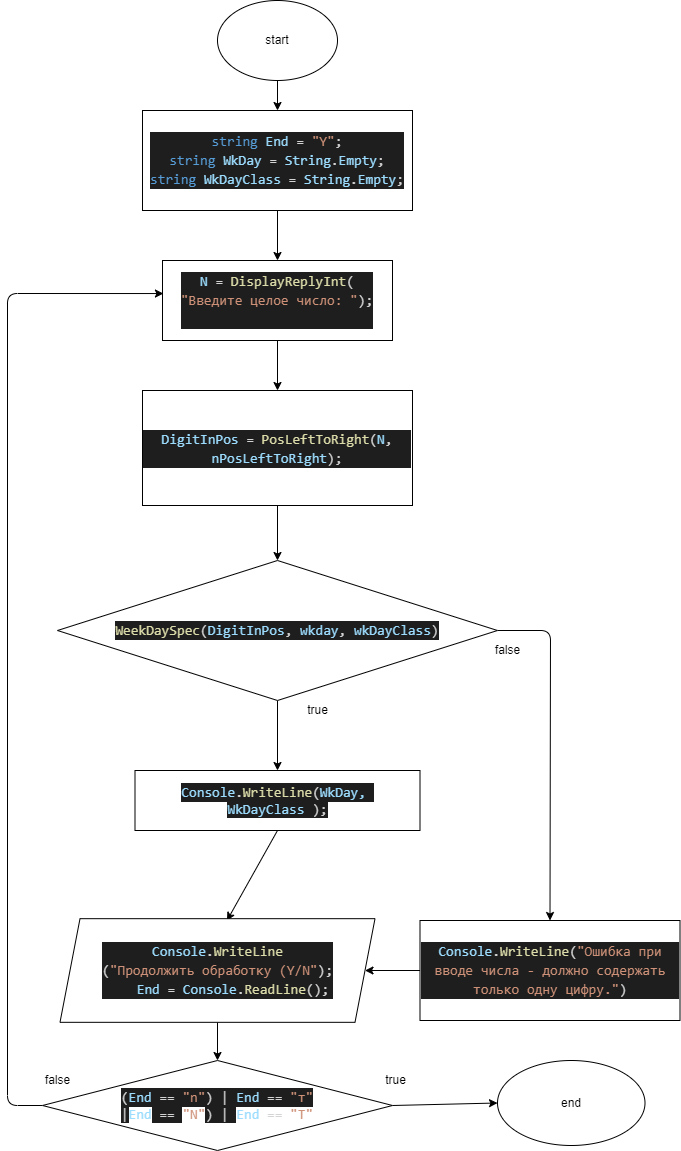

The diagram above was exported from draw.io. Its source (the exported page's mxGraphModel, read from the mxfile embedded in the PNG):
<mxGraphModel dx="899" dy="691" grid="1" gridSize="10" guides="1" tooltips="1" connect="1" arrows="1" fold="1" page="1" pageScale="1" pageWidth="827" pageHeight="1169" math="0" shadow="0">
  <root>
    <mxCell id="0" />
    <mxCell id="1" parent="0" />
    <mxCell id="38" style="edgeStyle=none;html=1;entryX=0.5;entryY=0;entryDx=0;entryDy=0;" edge="1" parent="1" source="2" target="4">
      <mxGeometry relative="1" as="geometry" />
    </mxCell>
    <mxCell id="2" value="start" style="ellipse;whiteSpace=wrap;html=1;" vertex="1" parent="1">
      <mxGeometry x="230" width="120" height="80" as="geometry" />
    </mxCell>
    <mxCell id="37" style="edgeStyle=none;html=1;exitX=0.5;exitY=1;exitDx=0;exitDy=0;entryX=0.5;entryY=0;entryDx=0;entryDy=0;" edge="1" parent="1" source="4" target="7">
      <mxGeometry relative="1" as="geometry" />
    </mxCell>
    <mxCell id="4" value="&lt;div style=&quot;color: rgb(212 , 212 , 212) ; background-color: rgb(30 , 30 , 30) ; font-family: &amp;#34;consolas&amp;#34; , &amp;#34;courier new&amp;#34; , monospace ; font-size: 14px ; line-height: 19px&quot;&gt;&lt;div&gt;&lt;span style=&quot;color: #569cd6&quot;&gt;string&lt;/span&gt; &lt;span style=&quot;color: #9cdcfe&quot;&gt;End&lt;/span&gt; = &lt;span style=&quot;color: #ce9178&quot;&gt;&quot;Y&quot;&lt;/span&gt;;&lt;/div&gt;&lt;div&gt;&lt;span style=&quot;color: #569cd6&quot;&gt;string&lt;/span&gt; &lt;span style=&quot;color: #9cdcfe&quot;&gt;WkDay&lt;/span&gt; = &lt;span style=&quot;color: #9cdcfe&quot;&gt;String&lt;/span&gt;.&lt;span style=&quot;color: #9cdcfe&quot;&gt;Empty&lt;/span&gt;;&lt;/div&gt;&lt;div&gt;&lt;span style=&quot;color: #569cd6&quot;&gt;string&lt;/span&gt; &lt;span style=&quot;color: #9cdcfe&quot;&gt;WkDayClass&lt;/span&gt; = &lt;span style=&quot;color: #9cdcfe&quot;&gt;String&lt;/span&gt;.&lt;span style=&quot;color: #9cdcfe&quot;&gt;Empty&lt;/span&gt;;&lt;/div&gt;&lt;/div&gt;" style="rounded=0;whiteSpace=wrap;html=1;" vertex="1" parent="1">
      <mxGeometry x="155" y="110" width="270" height="100" as="geometry" />
    </mxCell>
    <mxCell id="36" style="edgeStyle=none;html=1;exitX=0.5;exitY=1;exitDx=0;exitDy=0;entryX=0.5;entryY=0;entryDx=0;entryDy=0;" edge="1" parent="1" source="7" target="8">
      <mxGeometry relative="1" as="geometry" />
    </mxCell>
    <mxCell id="7" value="&lt;div style=&quot;color: rgb(212 , 212 , 212) ; background-color: rgb(30 , 30 , 30) ; font-family: &amp;#34;consolas&amp;#34; , &amp;#34;courier new&amp;#34; , monospace ; font-size: 14px ; line-height: 19px&quot;&gt;&lt;div&gt;&lt;span style=&quot;color: #9cdcfe&quot;&gt;N&lt;/span&gt; = &lt;span style=&quot;color: #dcdcaa&quot;&gt;DisplayReplyInt&lt;/span&gt;(&lt;/div&gt;&lt;div&gt;&lt;span style=&quot;color: #ce9178&quot;&gt;&quot;Введите целое число: &quot;&lt;/span&gt;);&lt;/div&gt;&lt;br&gt;&lt;/div&gt;" style="rounded=0;whiteSpace=wrap;html=1;" vertex="1" parent="1">
      <mxGeometry x="175" y="260" width="230" height="80" as="geometry" />
    </mxCell>
    <mxCell id="33" style="edgeStyle=none;html=1;exitX=0.5;exitY=1;exitDx=0;exitDy=0;entryX=0.5;entryY=0;entryDx=0;entryDy=0;" edge="1" parent="1" source="8" target="10">
      <mxGeometry relative="1" as="geometry" />
    </mxCell>
    <mxCell id="8" value="&lt;div style=&quot;color: rgb(212 , 212 , 212) ; background-color: rgb(30 , 30 , 30) ; font-family: &amp;#34;consolas&amp;#34; , &amp;#34;courier new&amp;#34; , monospace ; font-size: 14px ; line-height: 19px&quot;&gt;&lt;span style=&quot;color: #9cdcfe&quot;&gt;DigitInPos&lt;/span&gt; = &lt;span style=&quot;color: #dcdcaa&quot;&gt;PosLeftToRight&lt;/span&gt;(&lt;span style=&quot;color: #9cdcfe&quot;&gt;N&lt;/span&gt;, &lt;span style=&quot;color: #9cdcfe&quot;&gt;nPosLeftToRight&lt;/span&gt;);&lt;/div&gt;" style="rounded=0;whiteSpace=wrap;html=1;" vertex="1" parent="1">
      <mxGeometry x="155" y="390" width="270" height="115" as="geometry" />
    </mxCell>
    <mxCell id="14" style="edgeStyle=none;html=1;exitX=0.5;exitY=1;exitDx=0;exitDy=0;entryX=0.5;entryY=0;entryDx=0;entryDy=0;" edge="1" parent="1" source="10" target="12">
      <mxGeometry relative="1" as="geometry">
        <mxPoint x="290" y="900" as="targetPoint" />
      </mxGeometry>
    </mxCell>
    <mxCell id="19" style="edgeStyle=none;html=1;exitX=1;exitY=0.5;exitDx=0;exitDy=0;entryX=0.5;entryY=0;entryDx=0;entryDy=0;" edge="1" parent="1" source="10" target="13">
      <mxGeometry relative="1" as="geometry">
        <mxPoint x="560" y="990" as="targetPoint" />
        <Array as="points">
          <mxPoint x="563" y="630" />
        </Array>
      </mxGeometry>
    </mxCell>
    <mxCell id="10" value="&lt;div style=&quot;color: rgb(212 , 212 , 212) ; background-color: rgb(30 , 30 , 30) ; font-family: &amp;#34;consolas&amp;#34; , &amp;#34;courier new&amp;#34; , monospace ; font-size: 14px ; line-height: 19px&quot;&gt;&lt;span style=&quot;color: #dcdcaa&quot;&gt;WeekDaySpec&lt;/span&gt;(&lt;span style=&quot;color: #9cdcfe&quot;&gt;DigitInPos&lt;/span&gt;, &lt;span style=&quot;color: #9cdcfe&quot;&gt;wkday&lt;/span&gt;, &lt;span style=&quot;color: #9cdcfe&quot;&gt;wkDayClass&lt;/span&gt;)&lt;/div&gt;" style="rhombus;whiteSpace=wrap;html=1;" vertex="1" parent="1">
      <mxGeometry x="70" y="560" width="440" height="140" as="geometry" />
    </mxCell>
    <mxCell id="24" style="edgeStyle=none;html=1;exitX=0.5;exitY=1;exitDx=0;exitDy=0;entryX=0.53;entryY=0.019;entryDx=0;entryDy=0;entryPerimeter=0;" edge="1" parent="1" source="12" target="21">
      <mxGeometry relative="1" as="geometry" />
    </mxCell>
    <mxCell id="12" value="&lt;div style=&quot;color: rgb(212 , 212 , 212) ; background-color: rgb(30 , 30 , 30) ; font-family: &amp;#34;consolas&amp;#34; , &amp;#34;courier new&amp;#34; , monospace ; font-size: 14px ; line-height: 19px&quot;&gt;&lt;span style=&quot;color: #9cdcfe&quot;&gt;Console&lt;/span&gt;.&lt;span style=&quot;color: #dcdcaa&quot;&gt;WriteLine&lt;/span&gt;(&lt;span style=&quot;color: #9cdcfe&quot;&gt;WkDay,&amp;nbsp;&lt;/span&gt;&lt;/div&gt;&lt;span style=&quot;color: rgb(156 , 220 , 254) ; font-family: &amp;#34;consolas&amp;#34; , &amp;#34;courier new&amp;#34; , monospace ; font-size: 14px ; background-color: rgb(30 , 30 , 30)&quot;&gt;WkDayClass&amp;nbsp;&lt;/span&gt;&lt;span style=&quot;background-color: rgb(30 , 30 , 30) ; color: rgb(212 , 212 , 212) ; font-family: &amp;#34;consolas&amp;#34; , &amp;#34;courier new&amp;#34; , monospace ; font-size: 14px&quot;&gt;);&lt;/span&gt;&lt;span style=&quot;color: rgb(156 , 220 , 254) ; font-family: &amp;#34;consolas&amp;#34; , &amp;#34;courier new&amp;#34; , monospace ; font-size: 14px ; background-color: rgb(30 , 30 , 30)&quot;&gt;&lt;br&gt;&lt;/span&gt;" style="rounded=0;whiteSpace=wrap;html=1;" vertex="1" parent="1">
      <mxGeometry x="147.5" y="770" width="285" height="60" as="geometry" />
    </mxCell>
    <mxCell id="23" style="edgeStyle=none;html=1;exitX=0;exitY=0.5;exitDx=0;exitDy=0;entryX=1;entryY=0.5;entryDx=0;entryDy=0;" edge="1" parent="1" source="13" target="21">
      <mxGeometry relative="1" as="geometry" />
    </mxCell>
    <mxCell id="13" value="&lt;div style=&quot;color: rgb(212 , 212 , 212) ; background-color: rgb(30 , 30 , 30) ; font-family: &amp;#34;consolas&amp;#34; , &amp;#34;courier new&amp;#34; , monospace ; font-size: 14px ; line-height: 19px&quot;&gt;&lt;span style=&quot;color: #9cdcfe&quot;&gt;Console&lt;/span&gt;.&lt;span style=&quot;color: #dcdcaa&quot;&gt;WriteLine&lt;/span&gt;(&lt;span style=&quot;color: #ce9178&quot;&gt;&quot;Ошибка при вводе числа - должно содержать только одну цифру.&quot;&lt;/span&gt;)&lt;/div&gt;" style="rounded=0;whiteSpace=wrap;html=1;" vertex="1" parent="1">
      <mxGeometry x="432.5" y="920" width="260" height="100" as="geometry" />
    </mxCell>
    <mxCell id="18" value="false" style="text;html=1;align=center;verticalAlign=middle;resizable=0;points=[];autosize=1;strokeColor=none;fillColor=none;" vertex="1" parent="1">
      <mxGeometry x="500" y="640" width="40" height="20" as="geometry" />
    </mxCell>
    <mxCell id="25" style="edgeStyle=none;html=1;exitX=0.5;exitY=1;exitDx=0;exitDy=0;entryX=0.5;entryY=0;entryDx=0;entryDy=0;" edge="1" parent="1" source="21" target="22">
      <mxGeometry relative="1" as="geometry" />
    </mxCell>
    <mxCell id="21" value="&lt;div style=&quot;background-color: rgb(30 , 30 , 30) ; font-family: &amp;#34;consolas&amp;#34; , &amp;#34;courier new&amp;#34; , monospace ; font-size: 14px ; line-height: 19px&quot;&gt;&lt;div style=&quot;font-family: &amp;#34;consolas&amp;#34; , &amp;#34;courier new&amp;#34; , monospace ; line-height: 19px&quot;&gt;&lt;div style=&quot;color: rgb(212 , 212 , 212)&quot;&gt;&lt;span style=&quot;color: #9cdcfe&quot;&gt;Console&lt;/span&gt;.&lt;span style=&quot;color: #dcdcaa&quot;&gt;WriteLine&lt;/span&gt;&lt;/div&gt;&lt;div&gt;&lt;font color=&quot;#d4d4d4&quot;&gt;(&lt;/font&gt;&lt;span style=&quot;color: rgb(206 , 145 , 120)&quot;&gt;&quot;Продолжить обработку (Y/N&quot;&lt;/span&gt;&lt;font color=&quot;#d4d4d4&quot;&gt;);&lt;/font&gt;&lt;/div&gt;&lt;div style=&quot;color: rgb(212 , 212 , 212)&quot;&gt;&amp;nbsp; &amp;nbsp; &lt;span style=&quot;color: #9cdcfe&quot;&gt;End&lt;/span&gt; = &lt;span style=&quot;color: #9cdcfe&quot;&gt;Console&lt;/span&gt;.&lt;span style=&quot;color: #dcdcaa&quot;&gt;ReadLine&lt;/span&gt;();&lt;/div&gt;&lt;/div&gt;&lt;/div&gt;" style="shape=parallelogram;perimeter=parallelogramPerimeter;whiteSpace=wrap;html=1;fixedSize=1;" vertex="1" parent="1">
      <mxGeometry x="72.5" y="918.18" width="315" height="103.64" as="geometry" />
    </mxCell>
    <mxCell id="26" style="edgeStyle=none;html=1;exitX=0;exitY=0.5;exitDx=0;exitDy=0;entryX=0.004;entryY=0.413;entryDx=0;entryDy=0;entryPerimeter=0;" edge="1" parent="1" source="22" target="7">
      <mxGeometry relative="1" as="geometry">
        <mxPoint x="30" y="1030" as="targetPoint" />
        <Array as="points">
          <mxPoint x="20" y="1105" />
          <mxPoint x="20" y="293" />
        </Array>
      </mxGeometry>
    </mxCell>
    <mxCell id="28" style="edgeStyle=none;html=1;exitX=1;exitY=0.5;exitDx=0;exitDy=0;entryX=0;entryY=0.5;entryDx=0;entryDy=0;" edge="1" parent="1" source="22" target="27">
      <mxGeometry relative="1" as="geometry">
        <mxPoint x="500" y="1105" as="targetPoint" />
      </mxGeometry>
    </mxCell>
    <mxCell id="22" value="&lt;div style=&quot;color: rgb(212 , 212 , 212) ; background-color: rgb(30 , 30 , 30) ; font-family: &amp;#34;consolas&amp;#34; , &amp;#34;courier new&amp;#34; , monospace ; font-size: 14px ; line-height: 19px&quot;&gt;(&lt;span style=&quot;color: #9cdcfe&quot;&gt;End&lt;/span&gt; == &lt;span style=&quot;color: #ce9178&quot;&gt;&quot;n&quot;&lt;/span&gt;) |&amp;nbsp;&lt;span style=&quot;color: rgb(156 , 220 , 254)&quot;&gt;End&lt;/span&gt;&lt;span&gt; == &lt;/span&gt;&lt;span style=&quot;color: rgb(206 , 145 , 120)&quot;&gt;&quot;т&quot;&lt;/span&gt;&lt;/div&gt;&lt;span style=&quot;color: rgb(212 , 212 , 212) ; font-family: &amp;#34;consolas&amp;#34; , &amp;#34;courier new&amp;#34; , monospace ; font-size: 14px ; background-color: rgb(30 , 30 , 30)&quot;&gt;|&lt;/span&gt;&lt;span style=&quot;font-family: &amp;#34;consolas&amp;#34; , &amp;#34;courier new&amp;#34; , monospace ; font-size: 14px ; color: rgb(156 , 220 , 254)&quot;&gt;End&lt;/span&gt;&lt;span style=&quot;color: rgb(212 , 212 , 212) ; font-family: &amp;#34;consolas&amp;#34; , &amp;#34;courier new&amp;#34; , monospace ; font-size: 14px ; background-color: rgb(30 , 30 , 30)&quot;&gt;&amp;nbsp;==&amp;nbsp;&lt;/span&gt;&lt;span style=&quot;font-family: &amp;#34;consolas&amp;#34; , &amp;#34;courier new&amp;#34; , monospace ; font-size: 14px ; color: rgb(206 , 145 , 120)&quot;&gt;&quot;N&quot;&lt;/span&gt;&lt;span style=&quot;color: rgb(212 , 212 , 212) ; font-family: &amp;#34;consolas&amp;#34; , &amp;#34;courier new&amp;#34; , monospace ; font-size: 14px ; background-color: rgb(30 , 30 , 30)&quot;&gt;) |&amp;nbsp;&lt;/span&gt;&lt;span style=&quot;font-family: &amp;#34;consolas&amp;#34; , &amp;#34;courier new&amp;#34; , monospace ; font-size: 14px ; color: rgb(156 , 220 , 254)&quot;&gt;End&lt;/span&gt;&lt;span style=&quot;color: rgb(212 , 212 , 212) ; font-family: &amp;#34;consolas&amp;#34; , &amp;#34;courier new&amp;#34; , monospace ; font-size: 14px&quot;&gt;&amp;nbsp;==&amp;nbsp;&lt;/span&gt;&lt;span style=&quot;font-family: &amp;#34;consolas&amp;#34; , &amp;#34;courier new&amp;#34; , monospace ; font-size: 14px ; color: rgb(206 , 145 , 120)&quot;&gt;&quot;Т&quot;&lt;/span&gt;" style="rhombus;whiteSpace=wrap;html=1;" vertex="1" parent="1">
      <mxGeometry x="55" y="1060" width="350" height="90" as="geometry" />
    </mxCell>
    <mxCell id="27" value="end" style="ellipse;whiteSpace=wrap;html=1;" vertex="1" parent="1">
      <mxGeometry x="510" y="1060" width="147.5" height="85" as="geometry" />
    </mxCell>
    <mxCell id="30" value="false" style="text;html=1;align=center;verticalAlign=middle;resizable=0;points=[];autosize=1;strokeColor=none;fillColor=none;" vertex="1" parent="1">
      <mxGeometry x="50" y="1070" width="40" height="20" as="geometry" />
    </mxCell>
    <mxCell id="31" value="true" style="text;html=1;align=center;verticalAlign=middle;resizable=0;points=[];autosize=1;strokeColor=none;fillColor=none;" vertex="1" parent="1">
      <mxGeometry x="310" y="700" width="40" height="20" as="geometry" />
    </mxCell>
    <mxCell id="32" value="true" style="text;html=1;align=center;verticalAlign=middle;resizable=0;points=[];autosize=1;strokeColor=none;fillColor=none;" vertex="1" parent="1">
      <mxGeometry x="387.5" y="1070" width="40" height="20" as="geometry" />
    </mxCell>
  </root>
</mxGraphModel>